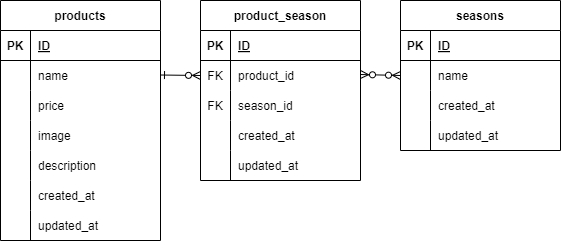

The diagram above was exported from draw.io. Its source (the exported page's mxGraphModel, read from the mxfile embedded in the PNG):
<mxGraphModel dx="509" dy="341" grid="1" gridSize="10" guides="1" tooltips="1" connect="1" arrows="1" fold="1" page="1" pageScale="1" pageWidth="827" pageHeight="1169" math="0" shadow="0">
  <root>
    <mxCell id="0" />
    <mxCell id="1" parent="0" />
    <mxCell id="2" value="products" style="shape=table;startSize=30;container=1;collapsible=1;childLayout=tableLayout;fixedRows=1;rowLines=0;fontStyle=1;align=center;resizeLast=1;" parent="1" vertex="1">
      <mxGeometry y="40" width="160" height="240" as="geometry" />
    </mxCell>
    <mxCell id="3" value="" style="shape=tableRow;horizontal=0;startSize=0;swimlaneHead=0;swimlaneBody=0;fillColor=none;collapsible=0;dropTarget=0;points=[[0,0.5],[1,0.5]];portConstraint=eastwest;top=0;left=0;right=0;bottom=1;" parent="2" vertex="1">
      <mxGeometry y="30" width="160" height="30" as="geometry" />
    </mxCell>
    <mxCell id="4" value="PK" style="shape=partialRectangle;connectable=0;fillColor=none;top=0;left=0;bottom=0;right=0;fontStyle=1;overflow=hidden;" parent="3" vertex="1">
      <mxGeometry width="30" height="30" as="geometry">
        <mxRectangle width="30" height="30" as="alternateBounds" />
      </mxGeometry>
    </mxCell>
    <mxCell id="5" value="ID" style="shape=partialRectangle;connectable=0;fillColor=none;top=0;left=0;bottom=0;right=0;align=left;spacingLeft=6;fontStyle=5;overflow=hidden;" parent="3" vertex="1">
      <mxGeometry x="30" width="130" height="30" as="geometry">
        <mxRectangle width="130" height="30" as="alternateBounds" />
      </mxGeometry>
    </mxCell>
    <mxCell id="6" value="" style="shape=tableRow;horizontal=0;startSize=0;swimlaneHead=0;swimlaneBody=0;fillColor=none;collapsible=0;dropTarget=0;points=[[0,0.5],[1,0.5]];portConstraint=eastwest;top=0;left=0;right=0;bottom=0;" parent="2" vertex="1">
      <mxGeometry y="60" width="160" height="30" as="geometry" />
    </mxCell>
    <mxCell id="7" value="" style="shape=partialRectangle;connectable=0;fillColor=none;top=0;left=0;bottom=0;right=0;editable=1;overflow=hidden;" parent="6" vertex="1">
      <mxGeometry width="30" height="30" as="geometry">
        <mxRectangle width="30" height="30" as="alternateBounds" />
      </mxGeometry>
    </mxCell>
    <mxCell id="8" value="name" style="shape=partialRectangle;connectable=0;fillColor=none;top=0;left=0;bottom=0;right=0;align=left;spacingLeft=6;overflow=hidden;" parent="6" vertex="1">
      <mxGeometry x="30" width="130" height="30" as="geometry">
        <mxRectangle width="130" height="30" as="alternateBounds" />
      </mxGeometry>
    </mxCell>
    <mxCell id="9" value="" style="shape=tableRow;horizontal=0;startSize=0;swimlaneHead=0;swimlaneBody=0;fillColor=none;collapsible=0;dropTarget=0;points=[[0,0.5],[1,0.5]];portConstraint=eastwest;top=0;left=0;right=0;bottom=0;" parent="2" vertex="1">
      <mxGeometry y="90" width="160" height="30" as="geometry" />
    </mxCell>
    <mxCell id="10" value="" style="shape=partialRectangle;connectable=0;fillColor=none;top=0;left=0;bottom=0;right=0;editable=1;overflow=hidden;" parent="9" vertex="1">
      <mxGeometry width="30" height="30" as="geometry">
        <mxRectangle width="30" height="30" as="alternateBounds" />
      </mxGeometry>
    </mxCell>
    <mxCell id="11" value="price" style="shape=partialRectangle;connectable=0;fillColor=none;top=0;left=0;bottom=0;right=0;align=left;spacingLeft=6;overflow=hidden;" parent="9" vertex="1">
      <mxGeometry x="30" width="130" height="30" as="geometry">
        <mxRectangle width="130" height="30" as="alternateBounds" />
      </mxGeometry>
    </mxCell>
    <mxCell id="12" value="" style="shape=tableRow;horizontal=0;startSize=0;swimlaneHead=0;swimlaneBody=0;fillColor=none;collapsible=0;dropTarget=0;points=[[0,0.5],[1,0.5]];portConstraint=eastwest;top=0;left=0;right=0;bottom=0;" parent="2" vertex="1">
      <mxGeometry y="120" width="160" height="30" as="geometry" />
    </mxCell>
    <mxCell id="13" value="" style="shape=partialRectangle;connectable=0;fillColor=none;top=0;left=0;bottom=0;right=0;editable=1;overflow=hidden;" parent="12" vertex="1">
      <mxGeometry width="30" height="30" as="geometry">
        <mxRectangle width="30" height="30" as="alternateBounds" />
      </mxGeometry>
    </mxCell>
    <mxCell id="14" value="image" style="shape=partialRectangle;connectable=0;fillColor=none;top=0;left=0;bottom=0;right=0;align=left;spacingLeft=6;overflow=hidden;" parent="12" vertex="1">
      <mxGeometry x="30" width="130" height="30" as="geometry">
        <mxRectangle width="130" height="30" as="alternateBounds" />
      </mxGeometry>
    </mxCell>
    <mxCell id="41" style="shape=tableRow;horizontal=0;startSize=0;swimlaneHead=0;swimlaneBody=0;fillColor=none;collapsible=0;dropTarget=0;points=[[0,0.5],[1,0.5]];portConstraint=eastwest;top=0;left=0;right=0;bottom=0;" parent="2" vertex="1">
      <mxGeometry y="150" width="160" height="30" as="geometry" />
    </mxCell>
    <mxCell id="42" style="shape=partialRectangle;connectable=0;fillColor=none;top=0;left=0;bottom=0;right=0;editable=1;overflow=hidden;" parent="41" vertex="1">
      <mxGeometry width="30" height="30" as="geometry">
        <mxRectangle width="30" height="30" as="alternateBounds" />
      </mxGeometry>
    </mxCell>
    <mxCell id="43" value="description" style="shape=partialRectangle;connectable=0;fillColor=none;top=0;left=0;bottom=0;right=0;align=left;spacingLeft=6;overflow=hidden;" parent="41" vertex="1">
      <mxGeometry x="30" width="130" height="30" as="geometry">
        <mxRectangle width="130" height="30" as="alternateBounds" />
      </mxGeometry>
    </mxCell>
    <mxCell id="44" style="shape=tableRow;horizontal=0;startSize=0;swimlaneHead=0;swimlaneBody=0;fillColor=none;collapsible=0;dropTarget=0;points=[[0,0.5],[1,0.5]];portConstraint=eastwest;top=0;left=0;right=0;bottom=0;" parent="2" vertex="1">
      <mxGeometry y="180" width="160" height="30" as="geometry" />
    </mxCell>
    <mxCell id="45" style="shape=partialRectangle;connectable=0;fillColor=none;top=0;left=0;bottom=0;right=0;editable=1;overflow=hidden;" parent="44" vertex="1">
      <mxGeometry width="30" height="30" as="geometry">
        <mxRectangle width="30" height="30" as="alternateBounds" />
      </mxGeometry>
    </mxCell>
    <mxCell id="46" value="created_at" style="shape=partialRectangle;connectable=0;fillColor=none;top=0;left=0;bottom=0;right=0;align=left;spacingLeft=6;overflow=hidden;" parent="44" vertex="1">
      <mxGeometry x="30" width="130" height="30" as="geometry">
        <mxRectangle width="130" height="30" as="alternateBounds" />
      </mxGeometry>
    </mxCell>
    <mxCell id="47" style="shape=tableRow;horizontal=0;startSize=0;swimlaneHead=0;swimlaneBody=0;fillColor=none;collapsible=0;dropTarget=0;points=[[0,0.5],[1,0.5]];portConstraint=eastwest;top=0;left=0;right=0;bottom=0;" parent="2" vertex="1">
      <mxGeometry y="210" width="160" height="30" as="geometry" />
    </mxCell>
    <mxCell id="48" style="shape=partialRectangle;connectable=0;fillColor=none;top=0;left=0;bottom=0;right=0;editable=1;overflow=hidden;" parent="47" vertex="1">
      <mxGeometry width="30" height="30" as="geometry">
        <mxRectangle width="30" height="30" as="alternateBounds" />
      </mxGeometry>
    </mxCell>
    <mxCell id="49" value="updated_at" style="shape=partialRectangle;connectable=0;fillColor=none;top=0;left=0;bottom=0;right=0;align=left;spacingLeft=6;overflow=hidden;" parent="47" vertex="1">
      <mxGeometry x="30" width="130" height="30" as="geometry">
        <mxRectangle width="130" height="30" as="alternateBounds" />
      </mxGeometry>
    </mxCell>
    <mxCell id="15" value="seasons" style="shape=table;startSize=30;container=1;collapsible=1;childLayout=tableLayout;fixedRows=1;rowLines=0;fontStyle=1;align=center;resizeLast=1;" parent="1" vertex="1">
      <mxGeometry x="400" y="40" width="160" height="150" as="geometry" />
    </mxCell>
    <mxCell id="16" value="" style="shape=tableRow;horizontal=0;startSize=0;swimlaneHead=0;swimlaneBody=0;fillColor=none;collapsible=0;dropTarget=0;points=[[0,0.5],[1,0.5]];portConstraint=eastwest;top=0;left=0;right=0;bottom=1;" parent="15" vertex="1">
      <mxGeometry y="30" width="160" height="30" as="geometry" />
    </mxCell>
    <mxCell id="17" value="PK" style="shape=partialRectangle;connectable=0;fillColor=none;top=0;left=0;bottom=0;right=0;fontStyle=1;overflow=hidden;" parent="16" vertex="1">
      <mxGeometry width="30" height="30" as="geometry">
        <mxRectangle width="30" height="30" as="alternateBounds" />
      </mxGeometry>
    </mxCell>
    <mxCell id="18" value="ID" style="shape=partialRectangle;connectable=0;fillColor=none;top=0;left=0;bottom=0;right=0;align=left;spacingLeft=6;fontStyle=5;overflow=hidden;" parent="16" vertex="1">
      <mxGeometry x="30" width="130" height="30" as="geometry">
        <mxRectangle width="130" height="30" as="alternateBounds" />
      </mxGeometry>
    </mxCell>
    <mxCell id="19" value="" style="shape=tableRow;horizontal=0;startSize=0;swimlaneHead=0;swimlaneBody=0;fillColor=none;collapsible=0;dropTarget=0;points=[[0,0.5],[1,0.5]];portConstraint=eastwest;top=0;left=0;right=0;bottom=0;" parent="15" vertex="1">
      <mxGeometry y="60" width="160" height="30" as="geometry" />
    </mxCell>
    <mxCell id="20" value="" style="shape=partialRectangle;connectable=0;fillColor=none;top=0;left=0;bottom=0;right=0;editable=1;overflow=hidden;" parent="19" vertex="1">
      <mxGeometry width="30" height="30" as="geometry">
        <mxRectangle width="30" height="30" as="alternateBounds" />
      </mxGeometry>
    </mxCell>
    <mxCell id="21" value="name" style="shape=partialRectangle;connectable=0;fillColor=none;top=0;left=0;bottom=0;right=0;align=left;spacingLeft=6;overflow=hidden;" parent="19" vertex="1">
      <mxGeometry x="30" width="130" height="30" as="geometry">
        <mxRectangle width="130" height="30" as="alternateBounds" />
      </mxGeometry>
    </mxCell>
    <mxCell id="25" value="" style="shape=tableRow;horizontal=0;startSize=0;swimlaneHead=0;swimlaneBody=0;fillColor=none;collapsible=0;dropTarget=0;points=[[0,0.5],[1,0.5]];portConstraint=eastwest;top=0;left=0;right=0;bottom=0;" parent="15" vertex="1">
      <mxGeometry y="90" width="160" height="30" as="geometry" />
    </mxCell>
    <mxCell id="26" value="" style="shape=partialRectangle;connectable=0;fillColor=none;top=0;left=0;bottom=0;right=0;editable=1;overflow=hidden;" parent="25" vertex="1">
      <mxGeometry width="30" height="30" as="geometry">
        <mxRectangle width="30" height="30" as="alternateBounds" />
      </mxGeometry>
    </mxCell>
    <mxCell id="27" value="created_at" style="shape=partialRectangle;connectable=0;fillColor=none;top=0;left=0;bottom=0;right=0;align=left;spacingLeft=6;overflow=hidden;" parent="25" vertex="1">
      <mxGeometry x="30" width="130" height="30" as="geometry">
        <mxRectangle width="130" height="30" as="alternateBounds" />
      </mxGeometry>
    </mxCell>
    <mxCell id="51" style="shape=tableRow;horizontal=0;startSize=0;swimlaneHead=0;swimlaneBody=0;fillColor=none;collapsible=0;dropTarget=0;points=[[0,0.5],[1,0.5]];portConstraint=eastwest;top=0;left=0;right=0;bottom=0;" parent="15" vertex="1">
      <mxGeometry y="120" width="160" height="30" as="geometry" />
    </mxCell>
    <mxCell id="52" style="shape=partialRectangle;connectable=0;fillColor=none;top=0;left=0;bottom=0;right=0;editable=1;overflow=hidden;" parent="51" vertex="1">
      <mxGeometry width="30" height="30" as="geometry">
        <mxRectangle width="30" height="30" as="alternateBounds" />
      </mxGeometry>
    </mxCell>
    <mxCell id="53" value="updated_at" style="shape=partialRectangle;connectable=0;fillColor=none;top=0;left=0;bottom=0;right=0;align=left;spacingLeft=6;overflow=hidden;" parent="51" vertex="1">
      <mxGeometry x="30" width="130" height="30" as="geometry">
        <mxRectangle width="130" height="30" as="alternateBounds" />
      </mxGeometry>
    </mxCell>
    <mxCell id="28" value="product_season" style="shape=table;startSize=30;container=1;collapsible=1;childLayout=tableLayout;fixedRows=1;rowLines=0;fontStyle=1;align=center;resizeLast=1;" parent="1" vertex="1">
      <mxGeometry x="200" y="40" width="160" height="180" as="geometry" />
    </mxCell>
    <mxCell id="29" value="" style="shape=tableRow;horizontal=0;startSize=0;swimlaneHead=0;swimlaneBody=0;fillColor=none;collapsible=0;dropTarget=0;points=[[0,0.5],[1,0.5]];portConstraint=eastwest;top=0;left=0;right=0;bottom=1;" parent="28" vertex="1">
      <mxGeometry y="30" width="160" height="30" as="geometry" />
    </mxCell>
    <mxCell id="30" value="PK" style="shape=partialRectangle;connectable=0;fillColor=none;top=0;left=0;bottom=0;right=0;fontStyle=1;overflow=hidden;" parent="29" vertex="1">
      <mxGeometry width="30" height="30" as="geometry">
        <mxRectangle width="30" height="30" as="alternateBounds" />
      </mxGeometry>
    </mxCell>
    <mxCell id="31" value="ID" style="shape=partialRectangle;connectable=0;fillColor=none;top=0;left=0;bottom=0;right=0;align=left;spacingLeft=6;fontStyle=5;overflow=hidden;" parent="29" vertex="1">
      <mxGeometry x="30" width="130" height="30" as="geometry">
        <mxRectangle width="130" height="30" as="alternateBounds" />
      </mxGeometry>
    </mxCell>
    <mxCell id="32" value="" style="shape=tableRow;horizontal=0;startSize=0;swimlaneHead=0;swimlaneBody=0;fillColor=none;collapsible=0;dropTarget=0;points=[[0,0.5],[1,0.5]];portConstraint=eastwest;top=0;left=0;right=0;bottom=0;" parent="28" vertex="1">
      <mxGeometry y="60" width="160" height="30" as="geometry" />
    </mxCell>
    <mxCell id="33" value="FK" style="shape=partialRectangle;connectable=0;fillColor=none;top=0;left=0;bottom=0;right=0;editable=1;overflow=hidden;" parent="32" vertex="1">
      <mxGeometry width="30" height="30" as="geometry">
        <mxRectangle width="30" height="30" as="alternateBounds" />
      </mxGeometry>
    </mxCell>
    <mxCell id="34" value="product_id" style="shape=partialRectangle;connectable=0;fillColor=none;top=0;left=0;bottom=0;right=0;align=left;spacingLeft=6;overflow=hidden;" parent="32" vertex="1">
      <mxGeometry x="30" width="130" height="30" as="geometry">
        <mxRectangle width="130" height="30" as="alternateBounds" />
      </mxGeometry>
    </mxCell>
    <mxCell id="35" value="" style="shape=tableRow;horizontal=0;startSize=0;swimlaneHead=0;swimlaneBody=0;fillColor=none;collapsible=0;dropTarget=0;points=[[0,0.5],[1,0.5]];portConstraint=eastwest;top=0;left=0;right=0;bottom=0;" parent="28" vertex="1">
      <mxGeometry y="90" width="160" height="30" as="geometry" />
    </mxCell>
    <mxCell id="36" value="FK" style="shape=partialRectangle;connectable=0;fillColor=none;top=0;left=0;bottom=0;right=0;editable=1;overflow=hidden;" parent="35" vertex="1">
      <mxGeometry width="30" height="30" as="geometry">
        <mxRectangle width="30" height="30" as="alternateBounds" />
      </mxGeometry>
    </mxCell>
    <mxCell id="37" value="season_id" style="shape=partialRectangle;connectable=0;fillColor=none;top=0;left=0;bottom=0;right=0;align=left;spacingLeft=6;overflow=hidden;" parent="35" vertex="1">
      <mxGeometry x="30" width="130" height="30" as="geometry">
        <mxRectangle width="130" height="30" as="alternateBounds" />
      </mxGeometry>
    </mxCell>
    <mxCell id="38" value="" style="shape=tableRow;horizontal=0;startSize=0;swimlaneHead=0;swimlaneBody=0;fillColor=none;collapsible=0;dropTarget=0;points=[[0,0.5],[1,0.5]];portConstraint=eastwest;top=0;left=0;right=0;bottom=0;" parent="28" vertex="1">
      <mxGeometry y="120" width="160" height="30" as="geometry" />
    </mxCell>
    <mxCell id="39" value="" style="shape=partialRectangle;connectable=0;fillColor=none;top=0;left=0;bottom=0;right=0;editable=1;overflow=hidden;" parent="38" vertex="1">
      <mxGeometry width="30" height="30" as="geometry">
        <mxRectangle width="30" height="30" as="alternateBounds" />
      </mxGeometry>
    </mxCell>
    <mxCell id="40" value="created_at" style="shape=partialRectangle;connectable=0;fillColor=none;top=0;left=0;bottom=0;right=0;align=left;spacingLeft=6;overflow=hidden;" parent="38" vertex="1">
      <mxGeometry x="30" width="130" height="30" as="geometry">
        <mxRectangle width="130" height="30" as="alternateBounds" />
      </mxGeometry>
    </mxCell>
    <mxCell id="54" style="shape=tableRow;horizontal=0;startSize=0;swimlaneHead=0;swimlaneBody=0;fillColor=none;collapsible=0;dropTarget=0;points=[[0,0.5],[1,0.5]];portConstraint=eastwest;top=0;left=0;right=0;bottom=0;" parent="28" vertex="1">
      <mxGeometry y="150" width="160" height="30" as="geometry" />
    </mxCell>
    <mxCell id="55" style="shape=partialRectangle;connectable=0;fillColor=none;top=0;left=0;bottom=0;right=0;editable=1;overflow=hidden;" parent="54" vertex="1">
      <mxGeometry width="30" height="30" as="geometry">
        <mxRectangle width="30" height="30" as="alternateBounds" />
      </mxGeometry>
    </mxCell>
    <mxCell id="56" value="updated_at" style="shape=partialRectangle;connectable=0;fillColor=none;top=0;left=0;bottom=0;right=0;align=left;spacingLeft=6;overflow=hidden;" parent="54" vertex="1">
      <mxGeometry x="30" width="130" height="30" as="geometry">
        <mxRectangle width="130" height="30" as="alternateBounds" />
      </mxGeometry>
    </mxCell>
    <mxCell id="63" style="html=1;exitX=1;exitY=0.5;exitDx=0;exitDy=0;fontFamily=Helvetica;fontSize=12;fontColor=default;startArrow=ERone;startFill=0;endArrow=ERzeroToMany;endFill=0;entryX=0;entryY=0.5;entryDx=0;entryDy=0;" parent="1" target="32" edge="1">
      <mxGeometry relative="1" as="geometry">
        <mxPoint x="160" y="114.5" as="sourcePoint" />
        <mxPoint x="220" y="114.5" as="targetPoint" />
      </mxGeometry>
    </mxCell>
    <mxCell id="64" style="html=1;fontFamily=Helvetica;fontSize=12;fontColor=default;startArrow=ERzeroToMany;startFill=0;endArrow=ERzeroToMany;endFill=0;entryX=0;entryY=0.5;entryDx=0;entryDy=0;" parent="1" target="19" edge="1">
      <mxGeometry relative="1" as="geometry">
        <mxPoint x="360" y="114" as="sourcePoint" />
        <mxPoint x="399" y="114" as="targetPoint" />
      </mxGeometry>
    </mxCell>
  </root>
</mxGraphModel>